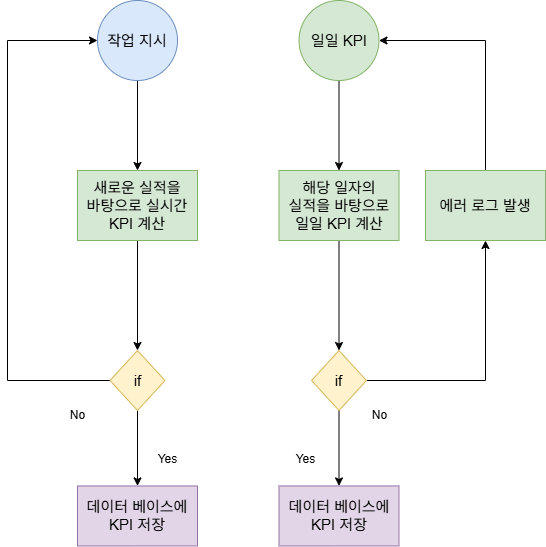

The diagram above was exported from draw.io. Its source (the exported page's mxGraphModel, read from the mxfile embedded in the PNG):
<mxGraphModel dx="809" dy="708" grid="1" gridSize="10" guides="1" tooltips="1" connect="1" arrows="1" fold="1" page="1" pageScale="1" pageWidth="827" pageHeight="1169" math="0" shadow="0">
  <root>
    <mxCell id="0" />
    <mxCell id="1" parent="0" />
    <mxCell id="jV8Q9i4upCaSw7ZtxpSg-61" value="" style="edgeStyle=orthogonalEdgeStyle;rounded=0;orthogonalLoop=1;jettySize=auto;html=1;" parent="1" source="jV8Q9i4upCaSw7ZtxpSg-32" target="jV8Q9i4upCaSw7ZtxpSg-37" edge="1">
      <mxGeometry relative="1" as="geometry" />
    </mxCell>
    <mxCell id="jV8Q9i4upCaSw7ZtxpSg-32" value="작업 지시" style="ellipse;whiteSpace=wrap;html=1;fontSize=15;fillColor=#dae8fc;strokeColor=#6c8ebf;" parent="1" vertex="1">
      <mxGeometry x="200" y="220" width="80" height="80" as="geometry" />
    </mxCell>
    <mxCell id="jV8Q9i4upCaSw7ZtxpSg-46" style="edgeStyle=orthogonalEdgeStyle;rounded=0;orthogonalLoop=1;jettySize=auto;html=1;" parent="1" source="jV8Q9i4upCaSw7ZtxpSg-37" target="jV8Q9i4upCaSw7ZtxpSg-40" edge="1">
      <mxGeometry relative="1" as="geometry" />
    </mxCell>
    <mxCell id="jV8Q9i4upCaSw7ZtxpSg-37" value="새로운 실적을&lt;div&gt;바탕으로 실시간 KPI 계산&lt;/div&gt;" style="whiteSpace=wrap;html=1;fillColor=#d5e8d4;strokeColor=#82b366;fontSize=15;" parent="1" vertex="1">
      <mxGeometry x="180" y="390" width="120" height="70" as="geometry" />
    </mxCell>
    <mxCell id="jV8Q9i4upCaSw7ZtxpSg-38" value="데이터 베이스에 KPI 저장" style="whiteSpace=wrap;html=1;fontSize=15;fillColor=#e1d5e7;strokeColor=#9673a6;" parent="1" vertex="1">
      <mxGeometry x="180" y="705.45" width="120" height="60" as="geometry" />
    </mxCell>
    <mxCell id="jV8Q9i4upCaSw7ZtxpSg-39" value="" style="edgeStyle=orthogonalEdgeStyle;rounded=0;orthogonalLoop=1;jettySize=auto;html=1;" parent="1" source="jV8Q9i4upCaSw7ZtxpSg-40" target="jV8Q9i4upCaSw7ZtxpSg-38" edge="1">
      <mxGeometry relative="1" as="geometry" />
    </mxCell>
    <mxCell id="jV8Q9i4upCaSw7ZtxpSg-62" style="edgeStyle=orthogonalEdgeStyle;rounded=0;orthogonalLoop=1;jettySize=auto;html=1;" parent="1" source="jV8Q9i4upCaSw7ZtxpSg-40" target="jV8Q9i4upCaSw7ZtxpSg-32" edge="1">
      <mxGeometry relative="1" as="geometry">
        <mxPoint x="120" y="350" as="targetPoint" />
        <Array as="points">
          <mxPoint x="110" y="600" />
          <mxPoint x="110" y="260" />
        </Array>
      </mxGeometry>
    </mxCell>
    <mxCell id="jV8Q9i4upCaSw7ZtxpSg-40" value="if" style="rhombus;whiteSpace=wrap;html=1;fontSize=15;fillColor=#fff2cc;strokeColor=#d6b656;" parent="1" vertex="1">
      <mxGeometry x="212.5" y="570" width="55" height="60" as="geometry" />
    </mxCell>
    <mxCell id="jV8Q9i4upCaSw7ZtxpSg-41" value="Yes" style="text;html=1;align=center;verticalAlign=middle;resizable=0;points=[];autosize=1;strokeColor=none;fillColor=none;" parent="1" vertex="1">
      <mxGeometry x="250" y="663.95" width="40" height="30" as="geometry" />
    </mxCell>
    <mxCell id="jV8Q9i4upCaSw7ZtxpSg-42" value="No" style="text;html=1;align=center;verticalAlign=middle;resizable=0;points=[];autosize=1;strokeColor=none;fillColor=none;" parent="1" vertex="1">
      <mxGeometry x="160" y="620" width="40" height="30" as="geometry" />
    </mxCell>
    <mxCell id="jV8Q9i4upCaSw7ZtxpSg-67" value="" style="edgeStyle=orthogonalEdgeStyle;rounded=0;orthogonalLoop=1;jettySize=auto;html=1;" parent="1" source="jV8Q9i4upCaSw7ZtxpSg-63" target="jV8Q9i4upCaSw7ZtxpSg-66" edge="1">
      <mxGeometry relative="1" as="geometry" />
    </mxCell>
    <mxCell id="jV8Q9i4upCaSw7ZtxpSg-63" value="해당 일자의&lt;div&gt;실적을 바탕으로 일일 KPI 계산&lt;/div&gt;" style="whiteSpace=wrap;html=1;fillColor=#d5e8d4;strokeColor=#82b366;fontSize=15;" parent="1" vertex="1">
      <mxGeometry x="381.5" y="390" width="120" height="70" as="geometry" />
    </mxCell>
    <mxCell id="jV8Q9i4upCaSw7ZtxpSg-65" value="" style="edgeStyle=orthogonalEdgeStyle;rounded=0;orthogonalLoop=1;jettySize=auto;html=1;" parent="1" source="jV8Q9i4upCaSw7ZtxpSg-64" target="jV8Q9i4upCaSw7ZtxpSg-63" edge="1">
      <mxGeometry relative="1" as="geometry" />
    </mxCell>
    <mxCell id="jV8Q9i4upCaSw7ZtxpSg-64" value="일일 KPI" style="ellipse;whiteSpace=wrap;html=1;fontSize=15;fillColor=#d5e8d4;strokeColor=#82b366;" parent="1" vertex="1">
      <mxGeometry x="401.5" y="220" width="80" height="80" as="geometry" />
    </mxCell>
    <mxCell id="jV8Q9i4upCaSw7ZtxpSg-69" value="" style="edgeStyle=orthogonalEdgeStyle;rounded=0;orthogonalLoop=1;jettySize=auto;html=1;" parent="1" source="jV8Q9i4upCaSw7ZtxpSg-66" target="jV8Q9i4upCaSw7ZtxpSg-68" edge="1">
      <mxGeometry relative="1" as="geometry" />
    </mxCell>
    <mxCell id="jV8Q9i4upCaSw7ZtxpSg-72" style="edgeStyle=orthogonalEdgeStyle;rounded=0;orthogonalLoop=1;jettySize=auto;html=1;" parent="1" source="jV8Q9i4upCaSw7ZtxpSg-66" target="jV8Q9i4upCaSw7ZtxpSg-71" edge="1">
      <mxGeometry relative="1" as="geometry" />
    </mxCell>
    <mxCell id="jV8Q9i4upCaSw7ZtxpSg-66" value="if" style="rhombus;whiteSpace=wrap;html=1;fontSize=15;fillColor=#fff2cc;strokeColor=#d6b656;" parent="1" vertex="1">
      <mxGeometry x="414" y="570" width="55" height="60" as="geometry" />
    </mxCell>
    <mxCell id="jV8Q9i4upCaSw7ZtxpSg-68" value="데이터 베이스에 KPI 저장" style="whiteSpace=wrap;html=1;fontSize=15;fillColor=#e1d5e7;strokeColor=#9673a6;" parent="1" vertex="1">
      <mxGeometry x="381.5" y="705.45" width="120" height="60" as="geometry" />
    </mxCell>
    <mxCell id="jV8Q9i4upCaSw7ZtxpSg-73" style="edgeStyle=orthogonalEdgeStyle;rounded=0;orthogonalLoop=1;jettySize=auto;html=1;" parent="1" source="jV8Q9i4upCaSw7ZtxpSg-71" target="jV8Q9i4upCaSw7ZtxpSg-64" edge="1">
      <mxGeometry relative="1" as="geometry">
        <Array as="points">
          <mxPoint x="588" y="260" />
        </Array>
      </mxGeometry>
    </mxCell>
    <mxCell id="jV8Q9i4upCaSw7ZtxpSg-71" value="에러 로그 발생" style="whiteSpace=wrap;html=1;fillColor=#d5e8d4;strokeColor=#82b366;fontSize=15;" parent="1" vertex="1">
      <mxGeometry x="528" y="390" width="120" height="70" as="geometry" />
    </mxCell>
    <mxCell id="jV8Q9i4upCaSw7ZtxpSg-74" value="Yes" style="text;html=1;align=center;verticalAlign=middle;resizable=0;points=[];autosize=1;strokeColor=none;fillColor=none;" parent="1" vertex="1">
      <mxGeometry x="388" y="663.95" width="40" height="30" as="geometry" />
    </mxCell>
    <mxCell id="jV8Q9i4upCaSw7ZtxpSg-75" value="No" style="text;html=1;align=center;verticalAlign=middle;resizable=0;points=[];autosize=1;strokeColor=none;fillColor=none;" parent="1" vertex="1">
      <mxGeometry x="461.5" y="620" width="40" height="30" as="geometry" />
    </mxCell>
  </root>
</mxGraphModel>